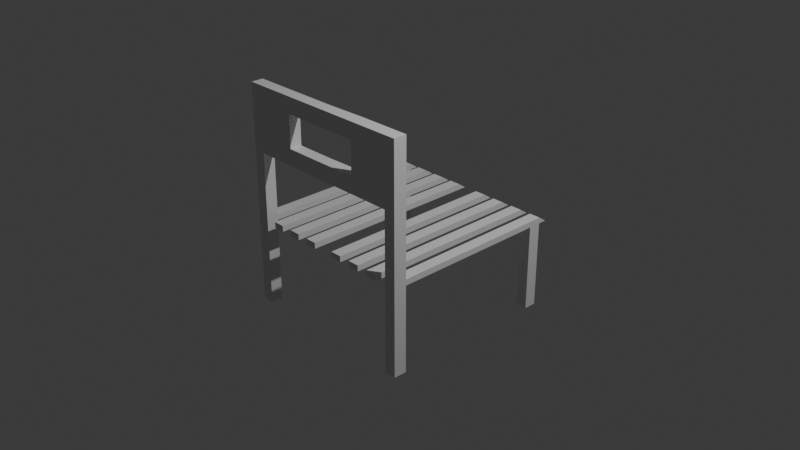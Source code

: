 # Source: chair.blend  (saved by Blender 4.2.66; exported with 4.5.12 LTS)
import bpy
from mathutils import Matrix  # noqa: F401  (used for matrix-valued properties, if any)

bpy.ops.wm.read_factory_settings(use_empty=True)
scene = bpy.context.scene
scene.name = 'Scene'

# ---- collections
col_collection = bpy.data.collections.new('Collection'); scene.collection.children.link(col_collection)

# ---- materials (node trees are filled in below, after node groups)
mat_material = bpy.data.materials.new('Material')
mat_material.alpha_threshold = 0.0
mat_material.use_transparent_shadow = False
mat_material.roughness = 0.5
mat_material.line_color = (0.0, 0.0, 0.0, 1.0)

# ---- material node trees
mat_material.use_nodes = True; mat_material.node_tree.nodes.clear()
_N = mat_material.node_tree.nodes; _L = mat_material.node_tree.links
n0 = _N.new('ShaderNodeOutputMaterial'); n0.name = 'Material Output'; n0.location = (300, 300)
n1 = _N.new('ShaderNodeBsdfPrincipled'); n1.name = 'Principled BSDF'; n1.location = (10, 300)
n1.inputs[3].default_value = 1.45
_L.new(n1.outputs[0], n0.inputs[0])
n0.is_active_output = True

# ---- world
world_world = bpy.data.worlds.new('World'); scene.world = world_world
world_world.use_nodes = True; world_world.node_tree.nodes.clear()
_N = world_world.node_tree.nodes; _L = world_world.node_tree.links
n0 = _N.new('ShaderNodeOutputWorld'); n0.name = 'World Output'; n0.location = (300, 300)
n1 = _N.new('ShaderNodeBackground'); n1.name = 'Background'; n1.location = (10, 300)
n1.inputs[0].default_value = (0.05088, 0.05088, 0.05088, 1.0)
_L.new(n1.outputs[0], n0.inputs[0])
n0.is_active_output = True
world_world.color = (0.05088, 0.05088, 0.05088)
world_world.sun_shadow_jitter_overblur = 0.0

# ---- cameras
cam_camera = bpy.data.cameras.new('Camera')
cam_camera.clip_end = 100.0
cam_camera.ortho_scale = 7.314

# ---- lights
light_light = bpy.data.lights.new('Light', 'POINT')
light_light.energy = 1000.0
light_light.shadow_soft_size = 0.1

# ---- meshes
me_cube = bpy.data.meshes.new('Cube')
me_cube.from_pydata([(1.0, 1.0, 1.0), (1.0, 1.0, -1.0), (1.0, -1.0, 1.0), (1.0, -1.0, -1.0), (-1.0, 1.0, 1.0), (-1.0, 1.0, -1.0), (-1.0, -1.0, 1.0), (-1.0, -1.0, -1.0), (0.875, 1.0, -1.0), (0.75, 1.0, -1.0), (0.625, 1.0, -1.0), (0.5, 1.0, -1.0), (0.375, 1.0, -1.0), (0.25, 1.0, -1.0), (0.125, 1.0, -1.0), (1.0, 1.094, -1.0), (-0.125, 1.0, -1.0), (-0.25, 1.0, -1.0), (-0.375, 1.0, -1.0), (-0.5, 1.0, -1.0), (-0.625, 1.0, -1.0), (-0.75, 1.0, -1.0), (-0.875, 1.0, -1.0), (0.875, -1.0, 1.0), (0.75, -1.0, 1.0), (0.625, -1.0, 1.0), (0.5, -1.0, 1.0), (0.375, -1.0, 1.0), (0.25, -1.0, 1.0), (0.125, -1.0, 1.0), (1.0, 1.061, -0.2785), (-0.125, -1.0, 1.0), (-0.25, -1.0, 1.0), (-0.375, -1.0, 1.0), (-0.5, -1.0, 1.0), (-0.625, -1.0, 1.0), (-0.75, -1.0, 1.0), (-0.875, -1.0, 1.0), (-0.875, -1.0, -1.0), (-0.75, -1.0, -1.0), (-0.625, -1.0, -1.0), (-0.5, -1.0, -1.0), (-0.375, -1.0, -1.0), (-0.25, -1.0, -1.0), (-0.125, -1.0, -1.0), (-1.0, 1.094, -1.0), (0.125, -1.0, -1.0), (0.25, -1.0, -1.0), (0.375, -1.0, -1.0), (0.5, -1.0, -1.0), (0.625, -1.0, -1.0), (0.75, -1.0, -1.0), (0.875, -1.0, -1.0), (-0.875, 1.0, 1.0), (-0.75, 1.0, 1.0), (-0.625, 1.0, 1.0), (-0.5, 1.0, 1.0), (-0.375, 1.0, 1.0), (-0.25, 1.0, 1.0), (-0.125, 1.0, 1.0), (-0.875, 1.094, -1.0), (0.125, 1.0, 1.0), (0.25, 1.0, 1.0), (0.375, 1.0, 1.0), (0.5, 1.0, 1.0), (0.625, 1.0, 1.0), (0.75, 1.0, 1.0), (0.875, 1.0, 1.0), (-1.0, 1.061, -0.2785), (0.875, 1.061, -0.2785), (0.875, 1.094, -1.0), (0.75, 1.094, -1.0), (0.625, 1.094, -1.0), (0.5, 1.094, -1.0), (0.375, 1.094, -1.0), (0.25, 1.094, -1.0), (0.125, 1.094, -1.0), (-0.125, 1.094, -1.0), (-0.25, 1.094, -1.0), (-0.375, 1.094, -1.0), (-0.5, 1.094, -1.0), (-0.625, 1.094, -1.0), (-0.75, 1.094, -1.0), (-0.875, 1.061, -0.2785), (-0.75, 1.061, -0.2785), (-0.625, 1.061, -0.2785), (-0.5, 1.061, -0.2785), (-0.375, 1.061, -0.2785), (-0.25, 1.061, -0.2785), (-0.125, 1.061, -0.2785), (0.125, 1.061, -0.2785), (0.25, 1.061, -0.2785), (0.375, 1.061, -0.2785), (0.5, 1.061, -0.2785), (0.625, 1.061, -0.2785), (0.75, 1.061, -0.2785), (1.0, 0.8631, 1.0), (1.0, 0.8631, -1.0), (0.875, 0.8631, -1.0), (0.875, 0.8631, 1.0), (1.0, -0.8563, 1.0), (0.875, -0.8563, -1.0), (0.875, -0.8563, 1.0), (1.0, -0.8563, -1.0), (0.875, -1.0, -29.88), (1.0, -1.0, -29.88), (1.0, 0.8631, -29.88), (1.0, 1.0, -29.88), (0.875, 1.0, -29.88), (0.875, -0.8563, -29.88), (0.875, 0.8631, -29.88), (1.0, -0.8563, -29.88), (-1.0, -0.8698, -1.0), (-1.0, -0.8698, 1.0), (-0.875, -0.8698, -1.0), (-0.875, -0.8698, 1.0), (-1.0, 0.8076, 1.0), (-1.0, 0.8076, -1.0), (-0.875, 0.8076, -1.0), (-0.875, 0.8076, 1.0), (-1.0, -0.8698, -29.17), (-1.0, -1.0, -29.17), (-0.875, 1.0, -29.17), (-1.0, 1.0, -29.17), (-0.875, -1.0, -29.17), (-0.875, -0.8698, -29.17), (-1.0, 0.8076, -29.17), (-0.875, 0.8076, -29.17), (-0.875, -1.0, 44.41), (-1.0, -1.0, 44.41), (1.0, -0.8563, 44.41), (1.0, -1.0, 44.41), (0.875, -1.0, 44.41), (0.875, -0.8563, 44.41), (-0.875, -0.8698, 44.41), (-1.0, -0.8698, 44.41), (-1.0, -0.8698, 22.7), (-0.875, -0.8698, 22.7), (-0.875, -1.0, 22.7), (-1.0, -1.0, 22.7), (0.875, -0.8563, 22.7), (1.0, -0.8563, 22.7), (1.0, -1.0, 22.7), (0.875, -1.0, 22.7), (0.0, -0.8698, 44.41), (0.0, -0.8698, 44.41), (0.0, -1.0, 44.41), (0.0, -0.8698, 22.7), (0.0, -1.0, 22.7), (0.0, -0.8698, 22.7), (-1.0, -0.8698, 33.55), (-1.0, -1.0, 33.55), (-0.875, -0.8698, 33.55), (-0.875, -1.0, 33.55), (0.875, -0.8563, 33.55), (0.875, -1.0, 33.55), (1.0, -0.8563, 33.55), (1.0, -1.0, 33.55), (-0.4375, -0.8698, 44.41), (-0.4375, -0.8698, 22.7), (-0.4375, -1.0, 44.41), (-0.4375, -1.0, 22.7), (-0.4375, -1.0, 33.55), (0.4375, -1.0, 44.41), (0.4375, -1.0, 22.7), (0.4375, -0.8563, 22.7), (0.4375, -0.8563, 44.41), (-1.0, -0.8698, 38.98), (-1.0, -1.0, 38.98), (-0.875, -0.8698, 38.98), (-0.875, -1.0, 38.98), (-0.4375, -1.0, 38.98), (0.875, -0.8563, 38.98), (0.875, -1.0, 38.98), (1.0, -0.8563, 38.98), (1.0, -1.0, 38.98), (0.4375, -1.0, 38.98), (1.0, -0.8563, 28.13), (1.0, -1.0, 28.13), (0.875, -0.8563, 28.13), (0.875, -1.0, 28.13), (0.4375, -1.0, 28.13), (-0.875, -0.8698, 28.13), (-0.875, -1.0, 28.13), (-1.0, -0.8698, 28.13), (-1.0, -1.0, 28.13), (-0.4375, -0.8698, 28.13), (0.0, -0.8698, 38.98), (-0.4375, -0.8698, 33.55), (0.0, -0.8698, 28.13), (0.4375, -0.8563, 33.55), (0.4375, -1.0, 33.55), (-0.4375, -1.0, 28.13), (-0.4375, -0.8698, 38.98), (0.4375, -0.8563, 28.13), (0.0, -0.8698, 38.98), (0.0, -1.0, 38.98), (0.4375, -0.8563, 38.98), (0.0, -0.8698, 28.13), (0.0, -1.0, 28.13)], [], [(158, 160, 146, 145), (38, 37, 6, 7), (117, 116, 4, 5), (101, 103, 111, 109), (103, 100, 2, 3), (21, 54, 84, 82), (8, 67, 69, 70), (59, 16, 77, 89), (54, 55, 85, 84), (67, 0, 30, 69), (5, 4, 68, 45), (17, 58, 88, 78), (53, 22, 60, 83), (18, 19, 80, 79), (58, 59, 89, 88), (13, 14, 76, 75), (57, 18, 79, 87), (66, 9, 71, 95), (19, 56, 86, 80), (10, 65, 94, 72), (16, 17, 78, 77), (112, 114, 125, 120), (56, 57, 87, 86), (21, 20, 40, 39), (55, 20, 81, 85), (19, 18, 42, 41), (72, 94, 95, 71), (17, 16, 44, 43), (74, 92, 93, 73), (76, 90, 91, 75), (14, 13, 47, 46), (78, 88, 89, 77), (12, 11, 49, 48), (80, 86, 87, 79), (10, 9, 51, 50), (82, 84, 85, 81), (3, 2, 23, 52), (45, 68, 83, 60), (51, 24, 25, 50), (70, 69, 30, 15), (49, 26, 27, 48), (21, 39, 36, 54), (47, 28, 29, 46), (19, 41, 34, 56), (17, 43, 32, 58), (44, 31, 32, 43), (12, 48, 27, 63), (42, 33, 34, 41), (14, 46, 29, 61), (40, 35, 36, 39), (114, 115, 37, 38), (169, 167, 135, 134), (20, 55, 35, 40), (66, 65, 25, 24), (18, 57, 33, 42), (64, 63, 27, 26), (16, 59, 31, 44), (62, 61, 29, 28), (13, 62, 28, 47), (11, 64, 26, 49), (59, 58, 32, 31), (10, 50, 25, 65), (57, 56, 34, 33), (9, 66, 24, 51), (55, 54, 36, 35), (101, 52, 23, 102), (20, 21, 82, 81), (1, 8, 70, 15), (61, 62, 91, 90), (14, 61, 90, 76), (62, 13, 75, 91), (9, 10, 72, 71), (63, 64, 93, 92), (22, 5, 45, 60), (12, 63, 92, 74), (0, 1, 15, 30), (64, 11, 73, 93), (11, 12, 74, 73), (65, 66, 95, 94), (4, 53, 83, 68), (8, 98, 99, 67), (0, 67, 99, 96), (1, 0, 96, 97), (8, 1, 107, 108), (98, 101, 102, 99), (96, 99, 102, 100), (97, 96, 100, 103), (98, 97, 103, 101), (109, 111, 105, 104), (108, 107, 106, 110), (98, 8, 108, 110), (3, 52, 104, 105), (103, 3, 105, 111), (97, 98, 110, 106), (52, 101, 109, 104), (1, 97, 106, 107), (118, 119, 115, 114), (117, 118, 114, 112), (7, 6, 113, 112), (119, 116, 113, 115), (53, 4, 116, 119), (5, 22, 122, 123), (22, 53, 119, 118), (112, 113, 116, 117), (120, 125, 124, 121), (123, 122, 127, 126), (114, 38, 124, 125), (22, 118, 127, 122), (7, 112, 120, 121), (38, 7, 121, 124), (118, 117, 126, 127), (117, 5, 123, 126), (134, 135, 129, 128), (130, 133, 132, 131), (174, 172, 133, 130), (167, 168, 129, 135), (168, 170, 128, 129), (175, 174, 130, 131), (193, 158, 145, 187), (173, 175, 131, 132), (6, 37, 138, 139), (113, 6, 139, 136), (115, 113, 136, 137), (37, 115, 137, 138), (23, 2, 142, 143), (102, 23, 143, 140), (2, 100, 141, 142), (100, 102, 140, 141), (196, 187, 145, 146), (195, 196, 146, 144), (176, 163, 146, 196), (194, 165, 147, 189), (165, 164, 148, 147), (192, 161, 148, 199), (163, 166, 144, 146), (161, 159, 149, 148), (185, 183, 153, 151), (184, 185, 151, 150), (182, 184, 150, 152), (180, 178, 157, 155), (178, 177, 156, 157), (177, 179, 154, 156), (182, 152, 188, 186), (170, 153, 162, 171), (138, 137, 159, 161), (183, 138, 161, 192), (169, 134, 158, 193), (134, 128, 160, 158), (180, 155, 191, 181), (172, 154, 190, 197), (132, 133, 166, 163), (140, 143, 164, 165), (179, 140, 165, 194), (173, 132, 163, 176), (152, 169, 193, 188), (128, 170, 171, 160), (160, 171, 196, 146), (151, 153, 170, 168), (150, 151, 168, 167), (152, 150, 167, 169), (155, 173, 176, 191), (133, 172, 197, 166), (166, 197, 195, 144), (155, 157, 175, 173), (157, 156, 174, 175), (156, 154, 172, 174), (154, 179, 194, 190), (143, 180, 181, 164), (141, 140, 179, 177), (142, 141, 177, 178), (143, 142, 178, 180), (147, 148, 199, 189), (164, 181, 199, 148), (153, 183, 192, 162), (137, 182, 186, 159), (137, 136, 184, 182), (136, 139, 185, 184), (139, 138, 183, 185), (159, 186, 198, 149), (148, 149, 198, 199), (198, 186, 192, 199), (192, 186, 188, 193, 171, 162), (196, 171, 193, 187), (199, 181, 194, 189), (194, 181, 191, 190), (176, 197, 190, 191), (195, 197, 176, 196)])
_uv = me_cube.uv_layers.new(name='UVMap')
_uv.uv.foreach_set('vector', [0.8594, 0.7337, 0.8594, 0.75, 0.8594, 0.75, 0.8594, 0.7337, 0.375, 0.9844, 0.625, 0.9844, 0.625, 1.0, 0.375, 1.0, 0.375, 0.2259, 0.625, 0.2259, 0.625, 0.25, 0.375, 0.25, 0.3594, 0.732, 0.375, 0.732, 0.375, 0.732, 0.3594, 0.732, 0.375, 0.732, 0.625, 0.732, 0.625, 0.75, 0.375, 0.75, 0.1562, 0.5, 0.8438, 0.5, 0.8438, 0.5, 0.1562, 0.5, 0.3594, 0.5, 0.6406, 0.5, 0.6406, 0.5, 0.3594, 0.5, 0.7656, 0.5, 0.2344, 0.5, 0.2344, 0.5, 0.7656, 0.5, 0.8438, 0.5, 0.8281, 0.5, 0.8281, 0.5, 0.8438, 0.5, 0.6406, 0.5, 0.625, 0.5, 0.625, 0.5, 0.6406, 0.5, 0.375, 0.25, 0.625, 0.25, 0.625, 0.25, 0.375, 0.25, 0.2187, 0.5, 0.7812, 0.5, 0.7812, 0.5, 0.2187, 0.5, 0.8594, 0.5, 0.1406, 0.5, 0.1406, 0.5, 0.8594, 0.5, 0.2031, 0.5, 0.1875, 0.5, 0.1875, 0.5, 0.2031, 0.5, 0.7812, 0.5, 0.7656, 0.5, 0.7656, 0.5, 0.7812, 0.5, 0.2812, 0.5, 0.2656, 0.5, 0.2656, 0.5, 0.2812, 0.5, 0.625, 0.3281, 0.375, 0.3281, 0.375, 0.3281, 0.625, 0.3281, 0.6562, 0.5, 0.3438, 0.5, 0.3438, 0.5, 0.6562, 0.5, 0.1875, 0.5, 0.8125, 0.5, 0.8125, 0.5, 0.1875, 0.5, 0.3281, 0.5, 0.6719, 0.5, 0.6719, 0.5, 0.3281, 0.5, 0.2344, 0.5, 0.2187, 0.5, 0.2187, 0.5, 0.2344, 0.5, 0.125, 0.7337, 0.1406, 0.7337, 0.1406, 0.7337, 0.125, 0.7337, 0.8125, 0.5, 0.7969, 0.5, 0.7969, 0.5, 0.8125, 0.5, 0.1562, 0.5, 0.1719, 0.5, 0.1719, 0.75, 0.1562, 0.75, 0.8281, 0.5, 0.1719, 0.5, 0.1719, 0.5, 0.8281, 0.5, 0.1875, 0.5, 0.2031, 0.5, 0.2031, 0.75, 0.1875, 0.75, 0.375, 0.4531, 0.625, 0.4531, 0.625, 0.4688, 0.375, 0.4688, 0.2187, 0.5, 0.2344, 0.5, 0.2344, 0.75, 0.2187, 0.75, 0.375, 0.4219, 0.625, 0.4219, 0.625, 0.4375, 0.375, 0.4375, 0.375, 0.3906, 0.625, 0.3906, 0.625, 0.4062, 0.375, 0.4063, 0.2656, 0.5, 0.2812, 0.5, 0.2812, 0.75, 0.2656, 0.75, 0.375, 0.3438, 0.625, 0.3438, 0.625, 0.3594, 0.375, 0.3594, 0.2969, 0.5, 0.3125, 0.5, 0.3125, 0.75, 0.2969, 0.75, 0.375, 0.3125, 0.625, 0.3125, 0.625, 0.3281, 0.375, 0.3281, 0.3281, 0.5, 0.3438, 0.5, 0.3438, 0.75, 0.3281, 0.75, 0.375, 0.2812, 0.625, 0.2812, 0.625, 0.2969, 0.375, 0.2969, 0.375, 0.75, 0.625, 0.75, 0.625, 0.7656, 0.375, 0.7656, 0.375, 0.25, 0.625, 0.25, 0.625, 0.2656, 0.375, 0.2656, 0.375, 0.7812, 0.625, 0.7812, 0.625, 0.7969, 0.375, 0.7969, 0.375, 0.4844, 0.625, 0.4844, 0.625, 0.5, 0.375, 0.5, 0.375, 0.8125, 0.625, 0.8125, 0.625, 0.8281, 0.375, 0.8281, 0.1562, 0.5, 0.1562, 0.75, 0.625, 0.9688, 0.8438, 0.5, 0.375, 0.8437, 0.625, 0.8438, 0.625, 0.8594, 0.375, 0.8594, 0.1875, 0.5, 0.1875, 0.75, 0.625, 0.9375, 0.8125, 0.5, 0.2187, 0.5, 0.2187, 0.75, 0.625, 0.9062, 0.7812, 0.5, 0.375, 0.8906, 0.625, 0.8906, 0.625, 0.9062, 0.375, 0.9062, 0.2969, 0.5, 0.2969, 0.75, 0.625, 0.8281, 0.7031, 0.5, 0.375, 0.9219, 0.625, 0.9219, 0.625, 0.9375, 0.375, 0.9375, 0.2656, 0.5, 0.2656, 0.75, 0.625, 0.8594, 0.7344, 0.5, 0.375, 0.9531, 0.625, 0.9531, 0.625, 0.9688, 0.375, 0.9688, 0.1406, 0.7337, 0.6403, 0.9528, 0.625, 0.9844, 0.1406, 0.75, 0.8594, 0.7337, 0.875, 0.7337, 0.875, 0.7337, 0.8594, 0.7337, 0.1719, 0.5, 0.8281, 0.5, 0.625, 0.9531, 0.1719, 0.75, 0.6562, 0.5, 0.6719, 0.5, 0.6719, 0.75, 0.6562, 0.75, 0.375, 0.3281, 0.625, 0.3281, 0.7969, 0.75, 0.375, 0.9219, 0.6875, 0.5, 0.7031, 0.5, 0.7031, 0.75, 0.6875, 0.75, 0.2344, 0.5, 0.7656, 0.5, 0.625, 0.8906, 0.2344, 0.75, 0.7188, 0.5, 0.7344, 0.5, 0.7344, 0.75, 0.7188, 0.75, 0.2812, 0.5, 0.7188, 0.5, 0.625, 0.8438, 0.2812, 0.75, 0.3125, 0.5, 0.6875, 0.5, 0.625, 0.8125, 0.3125, 0.75, 0.7656, 0.5, 0.7812, 0.5, 0.7812, 0.75, 0.7656, 0.75, 0.3281, 0.5, 0.3281, 0.75, 0.625, 0.7969, 0.6719, 0.5, 0.7969, 0.5, 0.8125, 0.5, 0.8125, 0.75, 0.7969, 0.75, 0.3438, 0.5, 0.6562, 0.5, 0.625, 0.7812, 0.3438, 0.75, 0.8281, 0.5, 0.8438, 0.5, 0.8438, 0.75, 0.8281, 0.75, 0.3594, 0.732, 0.3594, 0.75, 0.625, 0.7656, 0.6261, 0.7465, 0.1719, 0.5, 0.1562, 0.5, 0.1562, 0.5, 0.1719, 0.5, 0.375, 0.5, 0.3594, 0.5, 0.3594, 0.5, 0.375, 0.5, 0.7344, 0.5, 0.7188, 0.5, 0.7188, 0.5, 0.7344, 0.5, 0.2656, 0.5, 0.7344, 0.5, 0.7344, 0.5, 0.2656, 0.5, 0.7188, 0.5, 0.2812, 0.5, 0.2812, 0.5, 0.7188, 0.5, 0.3438, 0.5, 0.3281, 0.5, 0.3281, 0.5, 0.3438, 0.5, 0.7031, 0.5, 0.6875, 0.5, 0.6875, 0.5, 0.7031, 0.5, 0.1406, 0.5, 0.125, 0.5, 0.125, 0.5, 0.1406, 0.5, 0.2969, 0.5, 0.7031, 0.5, 0.7031, 0.5, 0.2969, 0.5, 0.625, 0.5, 0.375, 0.5, 0.375, 0.5, 0.625, 0.5, 0.6875, 0.5, 0.3125, 0.5, 0.3125, 0.5, 0.6875, 0.5, 0.3125, 0.5, 0.2969, 0.5, 0.2969, 0.5, 0.3125, 0.5, 0.6719, 0.5, 0.6562, 0.5, 0.6562, 0.5, 0.6719, 0.5, 0.875, 0.5, 0.8594, 0.5, 0.8594, 0.5, 0.875, 0.5, 0.3594, 0.5, 0.3594, 0.5171, 0.6396, 0.5182, 0.6406, 0.5, 0.625, 0.5, 0.6406, 0.5, 0.6406, 0.5171, 0.625, 0.5171, 0.375, 0.5, 0.625, 0.5, 0.625, 0.5171, 0.375, 0.5171, 0.3594, 0.5, 0.375, 0.5, 0.375, 0.5, 0.3594, 0.5, 0.3594, 0.5171, 0.3594, 0.732, 0.6261, 0.7465, 0.6396, 0.5182, 0.625, 0.5171, 0.6406, 0.5171, 0.6406, 0.732, 0.625, 0.732, 0.375, 0.5171, 0.625, 0.5171, 0.625, 0.732, 0.375, 0.732, 0.3594, 0.5171, 0.375, 0.5171, 0.375, 0.732, 0.3594, 0.732, 0.3594, 0.732, 0.375, 0.732, 0.375, 0.75, 0.3594, 0.75, 0.3594, 0.5, 0.375, 0.5, 0.375, 0.5171, 0.3594, 0.5171, 0.3594, 0.5171, 0.3594, 0.5, 0.3594, 0.5, 0.3594, 0.5171, 0.375, 0.75, 0.375, 0.7656, 0.375, 0.7656, 0.375, 0.75, 0.375, 0.732, 0.375, 0.75, 0.375, 0.75, 0.375, 0.732, 0.375, 0.5171, 0.3594, 0.5171, 0.3594, 0.5171, 0.375, 0.5171, 0.3594, 0.75, 0.3594, 0.732, 0.3594, 0.732, 0.3594, 0.75, 0.375, 0.5, 0.375, 0.5171, 0.375, 0.5171, 0.375, 0.5, 0.1406, 0.5241, 0.8368, 0.5466, 0.6403, 0.9528, 0.1406, 0.7337, 0.125, 0.5241, 0.1406, 0.5241, 0.1406, 0.7337, 0.125, 0.7337, 0.375, 0.0, 0.625, 0.0, 0.625, 0.01628, 0.375, 0.01628, 0.8594, 0.5241, 0.875, 0.5241, 0.875, 0.7337, 0.8594, 0.7337, 0.8594, 0.5, 0.875, 0.5, 0.875, 0.5241, 0.8594, 0.5241, 0.125, 0.5, 0.1406, 0.5, 0.1406, 0.5, 0.125, 0.5, 0.1406, 0.5, 0.8594, 0.5, 0.8368, 0.5466, 0.1406, 0.5241, 0.375, 0.01628, 0.625, 0.01628, 0.625, 0.2259, 0.375, 0.2259, 0.125, 0.7337, 0.1406, 0.7337, 0.1406, 0.75, 0.125, 0.75, 0.125, 0.5, 0.1406, 0.5, 0.1406, 0.5241, 0.125, 0.5241, 0.1406, 0.7337, 0.1406, 0.75, 0.1406, 0.75, 0.1406, 0.7337, 0.1406, 0.5, 0.1406, 0.5241, 0.1406, 0.5241, 0.1406, 0.5, 0.375, 0.0, 0.375, 0.01628, 0.375, 0.01628, 0.375, 0.0, 0.375, 0.9844, 0.375, 1.0, 0.375, 1.0, 0.375, 0.9844, 0.1406, 0.5241, 0.125, 0.5241, 0.125, 0.5241, 0.1406, 0.5241, 0.375, 0.2259, 0.375, 0.25, 0.375, 0.25, 0.375, 0.2259, 0.8594, 0.7337, 0.875, 0.7337, 0.875, 0.75, 0.8594, 0.75, 0.625, 0.732, 0.6406, 0.732, 0.6406, 0.75, 0.625, 0.75, 0.625, 0.732, 0.6406, 0.732, 0.6406, 0.732, 0.625, 0.732, 0.625, 0.01628, 0.625, 0.0, 0.625, 0.0, 0.625, 0.01628, 0.625, 1.0, 0.625, 0.9844, 0.625, 0.9844, 0.625, 1.0, 0.625, 0.75, 0.625, 0.732, 0.625, 0.732, 0.625, 0.75, 0.8594, 0.7337, 0.8594, 0.7337, 0.8594, 0.7337, 0.8594, 0.7337, 0.625, 0.7656, 0.625, 0.75, 0.625, 0.75, 0.625, 0.7656, 0.625, 1.0, 0.625, 0.9844, 0.625, 0.9844, 0.625, 1.0, 0.625, 0.01628, 0.625, 0.0, 0.625, 0.0, 0.625, 0.01628, 0.8594, 0.7337, 0.875, 0.7337, 0.875, 0.7337, 0.8594, 0.7337, 0.625, 0.9844, 0.6403, 0.9528, 0.6403, 0.9528, 0.625, 0.9844, 0.625, 0.7656, 0.625, 0.75, 0.625, 0.75, 0.625, 0.7656, 0.6261, 0.7465, 0.625, 0.7656, 0.625, 0.7656, 0.6261, 0.7465, 0.625, 0.75, 0.625, 0.732, 0.625, 0.732, 0.625, 0.75, 0.625, 0.732, 0.6406, 0.732, 0.6406, 0.732, 0.625, 0.732, 0.625, 0.9844, 0.6403, 0.9528, 0.6403, 0.9528, 0.625, 0.9844, 0.6261, 0.7465, 0.625, 0.7656, 0.625, 0.7656, 0.6261, 0.7465, 0.625, 0.7656, 0.625, 0.7656, 0.625, 0.7656, 0.625, 0.7656, 0.6406, 0.732, 0.6406, 0.732, 0.6406, 0.732, 0.6406, 0.732, 0.6261, 0.7465, 0.625, 0.7656, 0.625, 0.7656, 0.6261, 0.7465, 0.625, 0.9844, 0.625, 0.9844, 0.625, 0.9844, 0.625, 0.9844, 0.6406, 0.75, 0.6406, 0.732, 0.6406, 0.732, 0.6406, 0.75, 0.625, 0.9844, 0.6403, 0.9528, 0.6403, 0.9528, 0.625, 0.9844, 0.625, 1.0, 0.625, 0.9844, 0.625, 0.9844, 0.625, 1.0, 0.625, 0.01628, 0.625, 0.0, 0.625, 0.0, 0.625, 0.01628, 0.8594, 0.7337, 0.875, 0.7337, 0.875, 0.7337, 0.8594, 0.7337, 0.625, 0.7656, 0.625, 0.75, 0.625, 0.75, 0.625, 0.7656, 0.625, 0.75, 0.625, 0.732, 0.625, 0.732, 0.625, 0.75, 0.625, 0.732, 0.6406, 0.732, 0.6406, 0.732, 0.625, 0.732, 0.8594, 0.7337, 0.8594, 0.7337, 0.8594, 0.7337, 0.8594, 0.7337, 0.625, 0.9844, 0.625, 0.9844, 0.625, 0.9844, 0.625, 0.9844, 0.625, 0.9844, 0.6403, 0.9528, 0.6403, 0.9528, 0.625, 0.9844, 0.625, 0.9844, 0.625, 0.9844, 0.625, 0.9844, 0.625, 0.9844, 0.8594, 0.7337, 0.8594, 0.7337, 0.8594, 0.7337, 0.8594, 0.7337, 0.8594, 0.7337, 0.8594, 0.75, 0.8594, 0.75, 0.8594, 0.7337, 0.625, 0.7656, 0.625, 0.7656, 0.625, 0.7656, 0.625, 0.7656, 0.6406, 0.732, 0.6406, 0.732, 0.6406, 0.732, 0.6406, 0.732, 0.6406, 0.75, 0.6406, 0.732, 0.6406, 0.732, 0.6406, 0.75, 0.6261, 0.7465, 0.625, 0.7656, 0.625, 0.7656, 0.6261, 0.7465, 0.6406, 0.732, 0.6406, 0.732, 0.6406, 0.732, 0.6406, 0.732, 0.625, 0.7656, 0.625, 0.7656, 0.625, 0.7656, 0.625, 0.7656, 0.8594, 0.7337, 0.8594, 0.7337, 0.8594, 0.7337, 0.8594, 0.7337, 0.625, 0.9844, 0.625, 0.9844, 0.625, 0.9844, 0.625, 0.9844, 0.625, 0.9844, 0.625, 0.9844, 0.625, 0.9844, 0.625, 0.9844, 0.625, 1.0, 0.625, 0.9844, 0.625, 0.9844, 0.625, 1.0, 0.625, 0.01628, 0.625, 0.0, 0.625, 0.0, 0.625, 0.01628, 0.8594, 0.7337, 0.875, 0.7337, 0.875, 0.7337, 0.8594, 0.7337, 0.625, 0.7656, 0.625, 0.7656, 0.625, 0.7656, 0.625, 0.7656, 0.6406, 0.732, 0.6406, 0.732, 0.6406, 0.732, 0.6406, 0.732, 0.6406, 0.732, 0.6406, 0.732, 0.6406, 0.732, 0.6406, 0.732, 0.625, 0.7656, 0.625, 0.75, 0.625, 0.75, 0.625, 0.7656, 0.625, 0.75, 0.625, 0.732, 0.625, 0.732, 0.625, 0.75, 0.625, 0.732, 0.6406, 0.732, 0.6406, 0.732, 0.625, 0.732, 0.6406, 0.732, 0.6406, 0.732, 0.6406, 0.732, 0.6406, 0.732, 0.625, 0.7656, 0.625, 0.7656, 0.625, 0.7656, 0.625, 0.7656, 0.625, 0.732, 0.6406, 0.732, 0.6406, 0.732, 0.625, 0.732, 0.625, 0.75, 0.625, 0.732, 0.625, 0.732, 0.625, 0.75, 0.625, 0.7656, 0.625, 0.75, 0.625, 0.75, 0.625, 0.7656, 0.6261, 0.7465, 0.625, 0.7656, 0.625, 0.7656, 0.6261, 0.7465, 0.625, 0.7656, 0.625, 0.7656, 0.625, 0.7656, 0.625, 0.7656, 0.625, 0.9844, 0.625, 0.9844, 0.625, 0.9844, 0.625, 0.9844, 0.8594, 0.7337, 0.8594, 0.7337, 0.8594, 0.7337, 0.8594, 0.7337, 0.8594, 0.7337, 0.875, 0.7337, 0.875, 0.7337, 0.8594, 0.7337, 0.625, 0.01628, 0.625, 0.0, 0.625, 0.0, 0.625, 0.01628, 0.625, 1.0, 0.625, 0.9844, 0.625, 0.9844, 0.625, 1.0, 0.8594, 0.7337, 0.8594, 0.7337, 0.8594, 0.7337, 0.8594, 0.7337, 0.625, 0.9844, 0.6403, 0.9528, 0.6403, 0.9528, 0.625, 0.9844, 0.8594, 0.7337, 0.8594, 0.7337, 0.625, 0.9844, 0.625, 0.9844, 0.625, 0.9844, 0.8594, 0.7337, 0.8594, 0.7337, 0.8594, 0.7337, 0.625, 0.9844, 0.625, 0.9844, 0.625, 0.9844, 0.625, 0.9844, 0.8594, 0.7337, 0.8594, 0.7337, 0.625, 0.7656, 0.625, 0.7656, 0.6406, 0.732, 0.6406, 0.732, 0.6406, 0.732, 0.625, 0.7656, 0.625, 0.7656, 0.6406, 0.732, 0.625, 0.7656, 0.6406, 0.732, 0.6406, 0.732, 0.625, 0.7656, 0.6406, 0.732, 0.6406, 0.732, 0.625, 0.7656, 0.625, 0.7656])
me_cube.materials.append(mat_material)
me_cube.use_mirror_vertex_groups = False
me_cube.update()

# ---- objects
ob_cube = bpy.data.objects.new('Cube', me_cube)
ob_light = bpy.data.objects.new('Light', light_light)
ob_camera = bpy.data.objects.new('Camera', cam_camera)

# ---- transforms, parenting, visibility, modifiers, constraints
ob_cube.location = (0.0, 0.0, 0.0)
ob_cube.scale = (1.0, 1.0, 0.0325)
ob_cube.lock_rotations_4d = False
ob_cube.empty_display_type = 'ARROWS'
ob_cube.lineart.crease_threshold = 0.0
ob_light.location = (4.076, 1.005, 5.904)
ob_light.rotation_euler = (0.6503, 0.05522, 1.866)
ob_light.lock_rotations_4d = False
ob_light.empty_display_type = 'ARROWS'
ob_light.color = (0.0, 0.0, 0.0, 0.0)
ob_light.lineart.crease_threshold = 0.0
ob_camera.location = (7.359, -6.926, 4.958)
ob_camera.rotation_euler = (1.109, 0.0, 0.8149)
ob_camera.lock_rotations_4d = False
ob_camera.empty_display_type = 'ARROWS'
ob_camera.color = (0.0, 0.0, 0.0, 0.0)
ob_camera.display_type = 'WIRE'
ob_camera.lineart.crease_threshold = 0.0

# ---- collection membership
col_collection.objects.link(ob_cube)
col_collection.objects.link(ob_light)
col_collection.objects.link(ob_camera)

# ---- scene / render settings (as saved in the file)
scene.camera = ob_camera
scene.frame_start = 1; scene.frame_end = 250; scene.frame_set(1)
scene.render.engine = 'BLENDER_EEVEE_NEXT'
bpy.context.view_layer.update()
